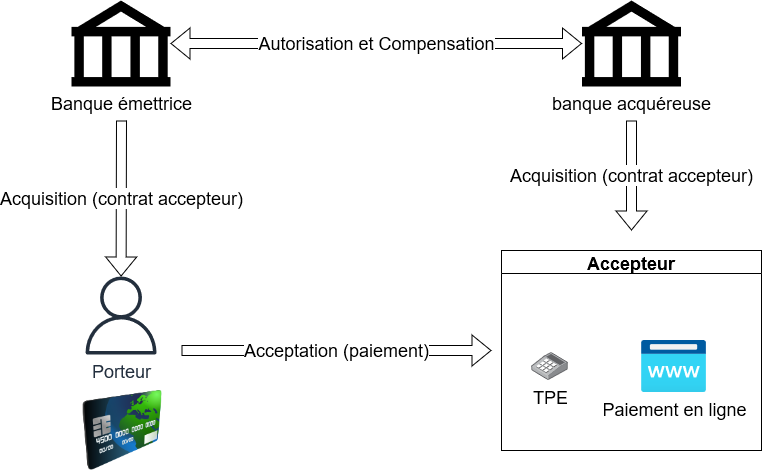

The diagram above was exported from draw.io. Its source (the exported page's mxGraphModel, read from the mxfile embedded in the PNG):
<mxGraphModel dx="2062" dy="1112" grid="1" gridSize="10" guides="1" tooltips="1" connect="1" arrows="1" fold="1" page="1" pageScale="1" pageWidth="827" pageHeight="1169" math="0" shadow="0">
  <root>
    <mxCell id="0" />
    <mxCell id="1" parent="0" />
    <mxCell id="_L3AIjtom0_hvlpsEqAa-1" value="banque acquéreuse" style="shape=mxgraph.signs.travel.bank;html=1;pointerEvents=1;fillColor=#000000;strokeColor=none;verticalLabelPosition=bottom;verticalAlign=top;align=center;fontSize=18;" vertex="1" parent="1">
      <mxGeometry x="610.5" y="270" width="99" height="86" as="geometry" />
    </mxCell>
    <mxCell id="_L3AIjtom0_hvlpsEqAa-2" value="Banque émettrice" style="shape=mxgraph.signs.travel.bank;html=1;pointerEvents=1;fillColor=#000000;strokeColor=none;verticalLabelPosition=bottom;verticalAlign=top;align=center;fontSize=18;" vertex="1" parent="1">
      <mxGeometry x="100" y="270" width="99" height="86" as="geometry" />
    </mxCell>
    <mxCell id="_L3AIjtom0_hvlpsEqAa-3" value="Autorisation et Compensation" style="shape=flexArrow;endArrow=classic;startArrow=classic;html=1;rounded=0;fontSize=18;" edge="1" parent="1" source="_L3AIjtom0_hvlpsEqAa-2" target="_L3AIjtom0_hvlpsEqAa-1">
      <mxGeometry width="100" height="100" relative="1" as="geometry">
        <mxPoint x="270" y="460" as="sourcePoint" />
        <mxPoint x="370" y="360" as="targetPoint" />
      </mxGeometry>
    </mxCell>
    <mxCell id="_L3AIjtom0_hvlpsEqAa-5" value="" style="image;html=1;image=img/lib/clip_art/finance/Credit_Card_128x128.png;fontSize=18;" vertex="1" parent="1">
      <mxGeometry x="110.5" y="660" width="80" height="80" as="geometry" />
    </mxCell>
    <mxCell id="_L3AIjtom0_hvlpsEqAa-6" value="Accepteur" style="swimlane;fontSize=18;" vertex="1" parent="1">
      <mxGeometry x="530" y="520" width="260" height="200" as="geometry" />
    </mxCell>
    <mxCell id="_L3AIjtom0_hvlpsEqAa-7" value="TPE" style="points=[];aspect=fixed;html=1;align=center;shadow=0;dashed=0;image;image=img/lib/allied_telesis/computer_and_terminals/POS_keypad.svg;fontSize=18;" vertex="1" parent="_L3AIjtom0_hvlpsEqAa-6">
      <mxGeometry x="30" y="102.2" width="37.2" height="27.6" as="geometry" />
    </mxCell>
    <mxCell id="_L3AIjtom0_hvlpsEqAa-8" value="Paiement en ligne" style="aspect=fixed;html=1;points=[];align=center;image;fontSize=18;image=img/lib/azure2/app_services/App_Service_Domains.svg;" vertex="1" parent="_L3AIjtom0_hvlpsEqAa-6">
      <mxGeometry x="140" y="90" width="65" height="52" as="geometry" />
    </mxCell>
    <mxCell id="_L3AIjtom0_hvlpsEqAa-9" value="Acquisition (contrat accepteur)" style="shape=flexArrow;endArrow=classic;html=1;rounded=0;fontSize=18;" edge="1" parent="1">
      <mxGeometry width="50" height="50" relative="1" as="geometry">
        <mxPoint x="660" y="390" as="sourcePoint" />
        <mxPoint x="660" y="500" as="targetPoint" />
      </mxGeometry>
    </mxCell>
    <mxCell id="_L3AIjtom0_hvlpsEqAa-10" value="Acquisition (contrat accepteur)" style="shape=flexArrow;endArrow=classic;html=1;rounded=0;fontSize=18;" edge="1" parent="1" target="_L3AIjtom0_hvlpsEqAa-12">
      <mxGeometry width="50" height="50" relative="1" as="geometry">
        <mxPoint x="150" y="390" as="sourcePoint" />
        <mxPoint x="150" y="510" as="targetPoint" />
      </mxGeometry>
    </mxCell>
    <mxCell id="_L3AIjtom0_hvlpsEqAa-12" value="Porteur" style="sketch=0;outlineConnect=0;fontColor=#232F3E;gradientColor=none;fillColor=#232F3D;strokeColor=none;dashed=0;verticalLabelPosition=bottom;verticalAlign=top;align=center;html=1;fontSize=18;fontStyle=0;aspect=fixed;pointerEvents=1;shape=mxgraph.aws4.user;" vertex="1" parent="1">
      <mxGeometry x="110.5" y="546" width="78" height="78" as="geometry" />
    </mxCell>
    <mxCell id="_L3AIjtom0_hvlpsEqAa-13" value="Acceptation (paiement)" style="shape=flexArrow;endArrow=classic;html=1;rounded=0;fontSize=18;" edge="1" parent="1">
      <mxGeometry width="50" height="50" relative="1" as="geometry">
        <mxPoint x="210" y="620" as="sourcePoint" />
        <mxPoint x="520" y="620" as="targetPoint" />
      </mxGeometry>
    </mxCell>
  </root>
</mxGraphModel>